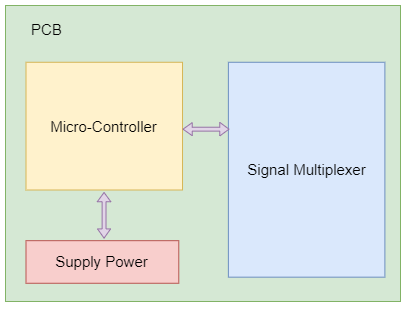

The diagram above was exported from draw.io. Its source (the exported page's mxGraphModel, read from the mxfile embedded in the PNG):
<mxGraphModel dx="1527" dy="2578" grid="1" gridSize="1" guides="1" tooltips="1" connect="1" arrows="1" fold="1" page="1" pageScale="1" pageWidth="850" pageHeight="1100" math="0" shadow="0">
  <root>
    <mxCell id="0" />
    <mxCell id="1" parent="0" />
    <mxCell id="2" value="" style="group;fontSize=15;" vertex="1" connectable="0" parent="1">
      <mxGeometry x="-821" y="-2069" width="395" height="296" as="geometry" />
    </mxCell>
    <mxCell id="3" value="" style="rounded=0;whiteSpace=wrap;html=1;fontSize=15;strokeWidth=1;fillColor=#d5e8d4;strokeColor=#82b366;" vertex="1" parent="2">
      <mxGeometry width="395" height="296" as="geometry" />
    </mxCell>
    <mxCell id="4" value="&lt;span style=&quot;font-weight: normal; font-size: 15px;&quot;&gt;&lt;font style=&quot;font-size: 15px;&quot;&gt;PCB&lt;/font&gt;&lt;/span&gt;" style="text;html=1;strokeColor=none;fillColor=none;align=center;verticalAlign=middle;whiteSpace=wrap;rounded=0;fontSize=15;fontStyle=1" vertex="1" parent="2">
      <mxGeometry x="3.7264150943396226" y="4.054794520547945" width="74.52830188679245" height="40.54794520547945" as="geometry" />
    </mxCell>
    <mxCell id="5" value="&lt;font style=&quot;font-size: 15px;&quot;&gt;Micro-Controller&lt;/font&gt;" style="rounded=0;whiteSpace=wrap;html=1;fontSize=15;strokeWidth=1;fillColor=#fff2cc;strokeColor=#d6b656;" vertex="1" parent="2">
      <mxGeometry x="20.495283018867926" y="56.76712328767124" width="156.50943396226415" height="127.72602739726028" as="geometry" />
    </mxCell>
    <mxCell id="6" value="&lt;span style=&quot;font-size: 15px;&quot;&gt;Supply Power&lt;/span&gt;" style="rounded=0;whiteSpace=wrap;html=1;fontSize=15;strokeWidth=1;fillColor=#f8cecc;strokeColor=#b85450;" vertex="1" parent="2">
      <mxGeometry x="20.495283018867926" y="235.17808219178085" width="152.7830188679245" height="42.57534246575343" as="geometry" />
    </mxCell>
    <mxCell id="7" value="&lt;span style=&quot;font-size: 15px;&quot;&gt;Signal Multiplexer&lt;/span&gt;" style="rounded=0;whiteSpace=wrap;html=1;fontSize=15;strokeWidth=1;fillColor=#dae8fc;strokeColor=#6c8ebf;" vertex="1" parent="2">
      <mxGeometry x="222.8768867924528" y="56.76712328767124" width="156.50943396226415" height="214.9041095890411" as="geometry" />
    </mxCell>
    <mxCell id="8" value="" style="shape=flexArrow;endArrow=classic;startArrow=classic;html=1;fontSize=15;strokeWidth=1;width=3.888888888888889;startSize=2.7416666666666663;endSize=2.7416666666666663;endWidth=8.703703703703704;startWidth=8.148148148148149;fillColor=#e1d5e7;strokeColor=#9673a6;" edge="1" parent="2">
      <mxGeometry width="100" height="100" relative="1" as="geometry">
        <mxPoint x="98.56367924528297" y="233.15068493150685" as="sourcePoint" />
        <mxPoint x="98.56367924528297" y="186.5205479452055" as="targetPoint" />
      </mxGeometry>
    </mxCell>
    <mxCell id="9" value="" style="shape=flexArrow;endArrow=classic;startArrow=classic;html=1;fontSize=15;strokeWidth=1;width=3.888888888888889;startSize=2.7416666666666663;endSize=2.7416666666666663;endWidth=8.703703703703704;startWidth=8.148148148148149;fillColor=#e1d5e7;strokeColor=#9673a6;" edge="1" parent="2">
      <mxGeometry width="100" height="100" relative="1" as="geometry">
        <mxPoint x="177.00471698113208" y="123.67123287671235" as="sourcePoint" />
        <mxPoint x="223.9948113207548" y="123.67123287671235" as="targetPoint" />
      </mxGeometry>
    </mxCell>
  </root>
</mxGraphModel>